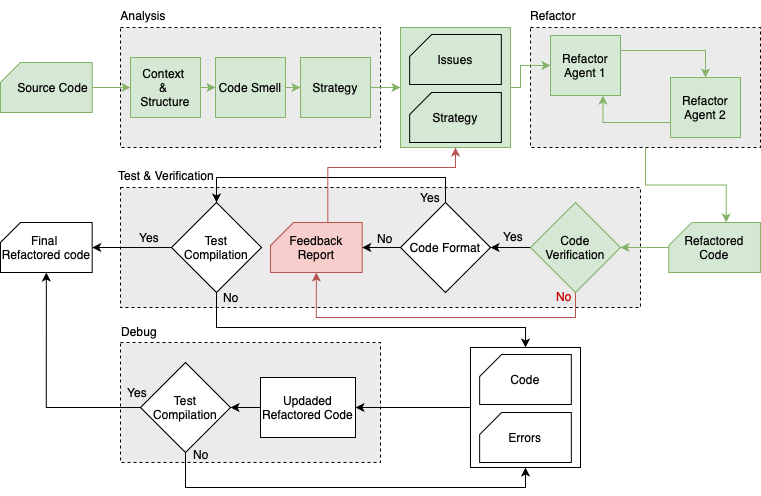

The diagram above was exported from draw.io. Its source (the exported page's mxGraphModel, read from the mxfile embedded in the PNG):
<mxGraphModel dx="1018" dy="697" grid="0" gridSize="10" guides="1" tooltips="1" connect="1" arrows="1" fold="1" page="1" pageScale="1" pageWidth="1100" pageHeight="850" background="none" math="0" shadow="0">
  <root>
    <mxCell id="0" />
    <mxCell id="1" parent="0" />
    <mxCell id="JaI9HBOPEmKjlJpJeQL_-14" value="" style="rounded=0;whiteSpace=wrap;html=1;dashed=1;fillColor=light-dark(#ebebeb, #ededed);" parent="1" vertex="1">
      <mxGeometry x="150" y="425" width="260" height="120" as="geometry" />
    </mxCell>
    <mxCell id="JaI9HBOPEmKjlJpJeQL_-3" value="" style="rounded=0;whiteSpace=wrap;html=1;dashed=1;labelBackgroundColor=#E6E6E6;labelBorderColor=none;fillColor=light-dark(#ebebeb, #272727);" parent="1" vertex="1">
      <mxGeometry x="150" y="110" width="260" height="120" as="geometry" />
    </mxCell>
    <mxCell id="JaI9HBOPEmKjlJpJeQL_-5" value="" style="rounded=0;whiteSpace=wrap;html=1;dashed=1;fillColor=light-dark(#ebebeb, #ededed);" parent="1" vertex="1">
      <mxGeometry x="560" y="110" width="230" height="120" as="geometry" />
    </mxCell>
    <mxCell id="JaI9HBOPEmKjlJpJeQL_-6" value="" style="rounded=0;whiteSpace=wrap;html=1;dashed=1;fillColor=light-dark(#ebebeb, #ededed);" parent="1" vertex="1">
      <mxGeometry x="150" y="270" width="520" height="120" as="geometry" />
    </mxCell>
    <mxCell id="JaI9HBOPEmKjlJpJeQL_-56" style="edgeStyle=orthogonalEdgeStyle;rounded=0;orthogonalLoop=1;jettySize=auto;html=1;exitX=0;exitY=0.5;exitDx=0;exitDy=0;entryX=1;entryY=0.5;entryDx=0;entryDy=0;" parent="1" source="JaI9HBOPEmKjlJpJeQL_-10" target="JaI9HBOPEmKjlJpJeQL_-31" edge="1">
      <mxGeometry relative="1" as="geometry" />
    </mxCell>
    <mxCell id="JaI9HBOPEmKjlJpJeQL_-10" value="" style="rounded=0;whiteSpace=wrap;html=1;" parent="1" vertex="1">
      <mxGeometry x="500" y="430" width="110" height="120" as="geometry" />
    </mxCell>
    <mxCell id="JaI9HBOPEmKjlJpJeQL_-33" style="edgeStyle=orthogonalEdgeStyle;rounded=0;orthogonalLoop=1;jettySize=auto;html=1;exitX=0.5;exitY=1;exitDx=0;exitDy=0;exitPerimeter=0;entryX=0;entryY=0.5;entryDx=0;entryDy=0;fillColor=#d5e8d4;strokeColor=#82b366;" parent="1" source="JaI9HBOPEmKjlJpJeQL_-11" target="JaI9HBOPEmKjlJpJeQL_-16" edge="1">
      <mxGeometry relative="1" as="geometry" />
    </mxCell>
    <mxCell id="JaI9HBOPEmKjlJpJeQL_-11" value="&amp;nbsp; &amp;nbsp; Source Code" style="shape=card;whiteSpace=wrap;html=1;direction=south;flipH=1;size=20;fillColor=#d5e8d4;strokeColor=#82b366;" parent="1" vertex="1">
      <mxGeometry x="30" y="145" width="91.67" height="50" as="geometry" />
    </mxCell>
    <mxCell id="JaI9HBOPEmKjlJpJeQL_-12" value="Code" style="shape=card;whiteSpace=wrap;html=1;direction=south;flipH=1;size=22;" parent="1" vertex="1">
      <mxGeometry x="509.15999999999997" y="437" width="91.67" height="50" as="geometry" />
    </mxCell>
    <mxCell id="JaI9HBOPEmKjlJpJeQL_-13" value="Errors" style="shape=card;whiteSpace=wrap;html=1;direction=south;flipH=1;size=22;" parent="1" vertex="1">
      <mxGeometry x="509.15999999999997" y="495" width="91.67" height="50" as="geometry" />
    </mxCell>
    <mxCell id="JaI9HBOPEmKjlJpJeQL_-15" value="Final&amp;nbsp;&lt;div&gt;Refactored code&lt;/div&gt;" style="shape=card;whiteSpace=wrap;html=1;direction=south;flipH=1;size=20;" parent="1" vertex="1">
      <mxGeometry x="30" y="305" width="91.67" height="50" as="geometry" />
    </mxCell>
    <mxCell id="JaI9HBOPEmKjlJpJeQL_-35" style="edgeStyle=orthogonalEdgeStyle;rounded=0;orthogonalLoop=1;jettySize=auto;html=1;exitX=1;exitY=0.5;exitDx=0;exitDy=0;entryX=0;entryY=0.5;entryDx=0;entryDy=0;fillColor=#d5e8d4;strokeColor=#82b366;" parent="1" source="JaI9HBOPEmKjlJpJeQL_-16" target="JaI9HBOPEmKjlJpJeQL_-18" edge="1">
      <mxGeometry relative="1" as="geometry" />
    </mxCell>
    <mxCell id="JaI9HBOPEmKjlJpJeQL_-16" value="Context&amp;nbsp;&lt;div&gt;&amp;amp;&amp;nbsp;&lt;/div&gt;&lt;div&gt;Structure&lt;/div&gt;" style="rounded=0;whiteSpace=wrap;html=1;fillColor=#d5e8d4;strokeColor=#82b366;" parent="1" vertex="1">
      <mxGeometry x="160" y="140" width="70" height="60" as="geometry" />
    </mxCell>
    <mxCell id="JaI9HBOPEmKjlJpJeQL_-17" value="Analysis" style="text;html=1;align=center;verticalAlign=middle;whiteSpace=wrap;rounded=0;" parent="1" vertex="1">
      <mxGeometry x="143" y="83" width="60" height="30" as="geometry" />
    </mxCell>
    <mxCell id="JaI9HBOPEmKjlJpJeQL_-36" style="edgeStyle=orthogonalEdgeStyle;rounded=0;orthogonalLoop=1;jettySize=auto;html=1;exitX=1;exitY=0.5;exitDx=0;exitDy=0;entryX=0;entryY=0.5;entryDx=0;entryDy=0;fillColor=#d5e8d4;strokeColor=#82b366;" parent="1" source="JaI9HBOPEmKjlJpJeQL_-18" target="JaI9HBOPEmKjlJpJeQL_-19" edge="1">
      <mxGeometry relative="1" as="geometry" />
    </mxCell>
    <mxCell id="JaI9HBOPEmKjlJpJeQL_-18" value="Code Smell" style="rounded=0;whiteSpace=wrap;html=1;fillColor=#d5e8d4;strokeColor=#82b366;" parent="1" vertex="1">
      <mxGeometry x="245" y="140" width="70" height="60" as="geometry" />
    </mxCell>
    <mxCell id="JaI9HBOPEmKjlJpJeQL_-37" style="edgeStyle=orthogonalEdgeStyle;rounded=0;orthogonalLoop=1;jettySize=auto;html=1;exitX=1;exitY=0.5;exitDx=0;exitDy=0;entryX=0;entryY=0.5;entryDx=0;entryDy=0;fillColor=#d5e8d4;strokeColor=#82b366;" parent="1" source="JaI9HBOPEmKjlJpJeQL_-19" target="JaI9HBOPEmKjlJpJeQL_-20" edge="1">
      <mxGeometry relative="1" as="geometry" />
    </mxCell>
    <mxCell id="JaI9HBOPEmKjlJpJeQL_-19" value="Strategy" style="rounded=0;whiteSpace=wrap;html=1;fillColor=#d5e8d4;strokeColor=#82b366;" parent="1" vertex="1">
      <mxGeometry x="330" y="140" width="70" height="60" as="geometry" />
    </mxCell>
    <mxCell id="JaI9HBOPEmKjlJpJeQL_-38" style="edgeStyle=orthogonalEdgeStyle;rounded=0;orthogonalLoop=1;jettySize=auto;html=1;exitX=1;exitY=0.5;exitDx=0;exitDy=0;entryX=0;entryY=0.5;entryDx=0;entryDy=0;fillColor=#d5e8d4;strokeColor=#82b366;" parent="1" source="JaI9HBOPEmKjlJpJeQL_-20" target="JaI9HBOPEmKjlJpJeQL_-23" edge="1">
      <mxGeometry relative="1" as="geometry">
        <Array as="points">
          <mxPoint x="550" y="170" />
          <mxPoint x="550" y="148" />
        </Array>
      </mxGeometry>
    </mxCell>
    <mxCell id="JaI9HBOPEmKjlJpJeQL_-20" value="" style="rounded=0;whiteSpace=wrap;html=1;fillColor=#d5e8d4;strokeColor=#82b366;" parent="1" vertex="1">
      <mxGeometry x="430" y="110" width="110" height="120" as="geometry" />
    </mxCell>
    <mxCell id="JaI9HBOPEmKjlJpJeQL_-21" value="Issues" style="shape=card;whiteSpace=wrap;html=1;direction=south;flipH=1;size=22;fillColor=#d5e8d4;strokeColor=light-dark(#000000, #446e2c);" parent="1" vertex="1">
      <mxGeometry x="439.15999999999997" y="117" width="91.67" height="50" as="geometry" />
    </mxCell>
    <mxCell id="JaI9HBOPEmKjlJpJeQL_-22" value="Strategy" style="shape=card;whiteSpace=wrap;html=1;direction=south;flipH=1;size=22;fillColor=#d5e8d4;strokeColor=light-dark(#000000, #446e2c);" parent="1" vertex="1">
      <mxGeometry x="439.15999999999997" y="175" width="91.67" height="50" as="geometry" />
    </mxCell>
    <mxCell id="JaI9HBOPEmKjlJpJeQL_-40" style="edgeStyle=orthogonalEdgeStyle;rounded=0;orthogonalLoop=1;jettySize=auto;html=1;exitX=1;exitY=0.25;exitDx=0;exitDy=0;entryX=0.5;entryY=0;entryDx=0;entryDy=0;fillColor=#d5e8d4;strokeColor=#82b366;" parent="1" source="JaI9HBOPEmKjlJpJeQL_-23" target="JaI9HBOPEmKjlJpJeQL_-25" edge="1">
      <mxGeometry relative="1" as="geometry" />
    </mxCell>
    <mxCell id="JaI9HBOPEmKjlJpJeQL_-23" value="Refactor Agent 1" style="rounded=0;whiteSpace=wrap;html=1;fillColor=#d5e8d4;strokeColor=#82b366;" parent="1" vertex="1">
      <mxGeometry x="580" y="118" width="70" height="60" as="geometry" />
    </mxCell>
    <mxCell id="JaI9HBOPEmKjlJpJeQL_-44" style="edgeStyle=orthogonalEdgeStyle;rounded=0;orthogonalLoop=1;jettySize=auto;html=1;exitX=0;exitY=0.75;exitDx=0;exitDy=0;entryX=0.75;entryY=1;entryDx=0;entryDy=0;fillColor=#d5e8d4;strokeColor=#82b366;" parent="1" source="JaI9HBOPEmKjlJpJeQL_-25" target="JaI9HBOPEmKjlJpJeQL_-23" edge="1">
      <mxGeometry relative="1" as="geometry" />
    </mxCell>
    <mxCell id="JaI9HBOPEmKjlJpJeQL_-25" value="Refactor Agent 2" style="rounded=0;whiteSpace=wrap;html=1;fillColor=#d5e8d4;strokeColor=#82b366;" parent="1" vertex="1">
      <mxGeometry x="700" y="160" width="70" height="60" as="geometry" />
    </mxCell>
    <mxCell id="JaI9HBOPEmKjlJpJeQL_-46" style="edgeStyle=orthogonalEdgeStyle;rounded=0;orthogonalLoop=1;jettySize=auto;html=1;exitX=0.5;exitY=0;exitDx=0;exitDy=0;exitPerimeter=0;entryX=1;entryY=0.5;entryDx=0;entryDy=0;fillColor=#d5e8d4;strokeColor=#82b366;" parent="1" source="JaI9HBOPEmKjlJpJeQL_-26" target="JaI9HBOPEmKjlJpJeQL_-27" edge="1">
      <mxGeometry relative="1" as="geometry" />
    </mxCell>
    <mxCell id="JaI9HBOPEmKjlJpJeQL_-26" value="Refactored Code" style="shape=card;whiteSpace=wrap;html=1;direction=south;flipH=1;size=23;fillColor=#d5e8d4;strokeColor=#82b366;" parent="1" vertex="1">
      <mxGeometry x="698.33" y="305" width="91.67" height="50" as="geometry" />
    </mxCell>
    <mxCell id="JaI9HBOPEmKjlJpJeQL_-47" style="edgeStyle=orthogonalEdgeStyle;rounded=0;orthogonalLoop=1;jettySize=auto;html=1;exitX=0;exitY=0.5;exitDx=0;exitDy=0;entryX=1;entryY=0.5;entryDx=0;entryDy=0;" parent="1" source="JaI9HBOPEmKjlJpJeQL_-27" target="JaI9HBOPEmKjlJpJeQL_-28" edge="1">
      <mxGeometry relative="1" as="geometry" />
    </mxCell>
    <mxCell id="JaI9HBOPEmKjlJpJeQL_-27" value="Code Verification" style="rhombus;whiteSpace=wrap;html=1;fillColor=#d5e8d4;strokeColor=#82b366;" parent="1" vertex="1">
      <mxGeometry x="559.9999999999999" y="285" width="90" height="90" as="geometry" />
    </mxCell>
    <mxCell id="JaI9HBOPEmKjlJpJeQL_-50" style="edgeStyle=orthogonalEdgeStyle;rounded=0;orthogonalLoop=1;jettySize=auto;html=1;exitX=0.5;exitY=0;exitDx=0;exitDy=0;entryX=0.5;entryY=0;entryDx=0;entryDy=0;" parent="1" source="JaI9HBOPEmKjlJpJeQL_-28" target="JaI9HBOPEmKjlJpJeQL_-30" edge="1">
      <mxGeometry relative="1" as="geometry">
        <Array as="points">
          <mxPoint x="475" y="260" />
          <mxPoint x="246" y="260" />
        </Array>
      </mxGeometry>
    </mxCell>
    <mxCell id="JaI9HBOPEmKjlJpJeQL_-28" value="Code Format" style="rhombus;whiteSpace=wrap;html=1;" parent="1" vertex="1">
      <mxGeometry x="430" y="285" width="90" height="90" as="geometry" />
    </mxCell>
    <mxCell id="JaI9HBOPEmKjlJpJeQL_-29" value="Feedback Report" style="shape=card;whiteSpace=wrap;html=1;direction=south;flipH=1;size=23;fillColor=#f8cecc;strokeColor=#b85450;" parent="1" vertex="1">
      <mxGeometry x="300" y="305" width="91.67" height="50" as="geometry" />
    </mxCell>
    <mxCell id="JaI9HBOPEmKjlJpJeQL_-53" style="edgeStyle=orthogonalEdgeStyle;rounded=0;orthogonalLoop=1;jettySize=auto;html=1;exitX=0.5;exitY=1;exitDx=0;exitDy=0;entryX=0.5;entryY=0;entryDx=0;entryDy=0;" parent="1" source="JaI9HBOPEmKjlJpJeQL_-30" target="JaI9HBOPEmKjlJpJeQL_-10" edge="1">
      <mxGeometry relative="1" as="geometry">
        <Array as="points">
          <mxPoint x="246" y="410" />
          <mxPoint x="555" y="410" />
        </Array>
      </mxGeometry>
    </mxCell>
    <mxCell id="JaI9HBOPEmKjlJpJeQL_-30" value="Test Compilation" style="rhombus;whiteSpace=wrap;html=1;" parent="1" vertex="1">
      <mxGeometry x="201" y="285" width="90" height="90" as="geometry" />
    </mxCell>
    <mxCell id="JaI9HBOPEmKjlJpJeQL_-57" style="edgeStyle=orthogonalEdgeStyle;rounded=0;orthogonalLoop=1;jettySize=auto;html=1;exitX=0;exitY=0.5;exitDx=0;exitDy=0;entryX=1;entryY=0.5;entryDx=0;entryDy=0;" parent="1" source="JaI9HBOPEmKjlJpJeQL_-31" target="JaI9HBOPEmKjlJpJeQL_-32" edge="1">
      <mxGeometry relative="1" as="geometry" />
    </mxCell>
    <mxCell id="JaI9HBOPEmKjlJpJeQL_-31" value="Updaded Refactored Code" style="rounded=0;whiteSpace=wrap;html=1;" parent="1" vertex="1">
      <mxGeometry x="290" y="460" width="95" height="60" as="geometry" />
    </mxCell>
    <mxCell id="JaI9HBOPEmKjlJpJeQL_-69" style="edgeStyle=orthogonalEdgeStyle;rounded=0;orthogonalLoop=1;jettySize=auto;html=1;exitX=0.5;exitY=1;exitDx=0;exitDy=0;entryX=0.5;entryY=1;entryDx=0;entryDy=0;" parent="1" source="JaI9HBOPEmKjlJpJeQL_-32" target="JaI9HBOPEmKjlJpJeQL_-10" edge="1">
      <mxGeometry relative="1" as="geometry">
        <Array as="points">
          <mxPoint x="215" y="570" />
          <mxPoint x="555" y="570" />
        </Array>
      </mxGeometry>
    </mxCell>
    <mxCell id="JaI9HBOPEmKjlJpJeQL_-32" value="Test Compilation" style="rhombus;whiteSpace=wrap;html=1;" parent="1" vertex="1">
      <mxGeometry x="170" y="445" width="90" height="90" as="geometry" />
    </mxCell>
    <mxCell id="JaI9HBOPEmKjlJpJeQL_-45" style="edgeStyle=orthogonalEdgeStyle;rounded=0;orthogonalLoop=1;jettySize=auto;html=1;exitX=0.5;exitY=1;exitDx=0;exitDy=0;entryX=0;entryY=0;entryDx=0;entryDy=57.335;entryPerimeter=0;fillColor=#d5e8d4;strokeColor=#82b366;" parent="1" source="JaI9HBOPEmKjlJpJeQL_-5" target="JaI9HBOPEmKjlJpJeQL_-26" edge="1">
      <mxGeometry relative="1" as="geometry" />
    </mxCell>
    <mxCell id="JaI9HBOPEmKjlJpJeQL_-48" style="edgeStyle=orthogonalEdgeStyle;rounded=0;orthogonalLoop=1;jettySize=auto;html=1;exitX=0;exitY=0.5;exitDx=0;exitDy=0;entryX=0.5;entryY=1;entryDx=0;entryDy=0;entryPerimeter=0;" parent="1" source="JaI9HBOPEmKjlJpJeQL_-28" target="JaI9HBOPEmKjlJpJeQL_-29" edge="1">
      <mxGeometry relative="1" as="geometry" />
    </mxCell>
    <mxCell id="JaI9HBOPEmKjlJpJeQL_-49" style="edgeStyle=orthogonalEdgeStyle;rounded=0;orthogonalLoop=1;jettySize=auto;html=1;exitX=0.5;exitY=1;exitDx=0;exitDy=0;entryX=1;entryY=0.5;entryDx=0;entryDy=0;entryPerimeter=0;fillColor=#f8cecc;strokeColor=#b85450;" parent="1" source="JaI9HBOPEmKjlJpJeQL_-27" target="JaI9HBOPEmKjlJpJeQL_-29" edge="1">
      <mxGeometry relative="1" as="geometry">
        <Array as="points">
          <mxPoint x="605" y="400" />
          <mxPoint x="346" y="400" />
        </Array>
      </mxGeometry>
    </mxCell>
    <mxCell id="JaI9HBOPEmKjlJpJeQL_-51" style="edgeStyle=orthogonalEdgeStyle;rounded=0;orthogonalLoop=1;jettySize=auto;html=1;exitX=0;exitY=0;exitDx=0;exitDy=57.335;exitPerimeter=0;entryX=0.5;entryY=1;entryDx=0;entryDy=0;fillColor=#f8cecc;strokeColor=#b85450;" parent="1" source="JaI9HBOPEmKjlJpJeQL_-29" target="JaI9HBOPEmKjlJpJeQL_-20" edge="1">
      <mxGeometry relative="1" as="geometry">
        <mxPoint x="485" y="240" as="targetPoint" />
        <Array as="points">
          <mxPoint x="357" y="250" />
          <mxPoint x="485" y="250" />
        </Array>
      </mxGeometry>
    </mxCell>
    <mxCell id="JaI9HBOPEmKjlJpJeQL_-52" style="edgeStyle=orthogonalEdgeStyle;rounded=0;orthogonalLoop=1;jettySize=auto;html=1;exitX=0;exitY=0.5;exitDx=0;exitDy=0;entryX=0.5;entryY=1;entryDx=0;entryDy=0;entryPerimeter=0;" parent="1" source="JaI9HBOPEmKjlJpJeQL_-30" target="JaI9HBOPEmKjlJpJeQL_-15" edge="1">
      <mxGeometry relative="1" as="geometry" />
    </mxCell>
    <mxCell id="JaI9HBOPEmKjlJpJeQL_-58" style="edgeStyle=orthogonalEdgeStyle;rounded=0;orthogonalLoop=1;jettySize=auto;html=1;exitX=0;exitY=0.5;exitDx=0;exitDy=0;entryX=1;entryY=0.5;entryDx=0;entryDy=0;entryPerimeter=0;" parent="1" source="JaI9HBOPEmKjlJpJeQL_-32" target="JaI9HBOPEmKjlJpJeQL_-15" edge="1">
      <mxGeometry relative="1" as="geometry" />
    </mxCell>
    <mxCell id="JaI9HBOPEmKjlJpJeQL_-59" value="Refactor" style="text;html=1;align=center;verticalAlign=middle;whiteSpace=wrap;rounded=0;" parent="1" vertex="1">
      <mxGeometry x="553" y="83" width="60" height="30" as="geometry" />
    </mxCell>
    <mxCell id="JaI9HBOPEmKjlJpJeQL_-60" value="Test &amp;amp; Verification" style="text;html=1;align=center;verticalAlign=middle;whiteSpace=wrap;rounded=0;" parent="1" vertex="1">
      <mxGeometry x="141" y="243" width="110" height="30" as="geometry" />
    </mxCell>
    <mxCell id="JaI9HBOPEmKjlJpJeQL_-61" value="Debug" style="text;html=1;align=center;verticalAlign=middle;whiteSpace=wrap;rounded=0;" parent="1" vertex="1">
      <mxGeometry x="139" y="399" width="60" height="30" as="geometry" />
    </mxCell>
    <mxCell id="JaI9HBOPEmKjlJpJeQL_-62" value="Yes" style="text;html=1;align=center;verticalAlign=middle;whiteSpace=wrap;rounded=0;" parent="1" vertex="1">
      <mxGeometry x="513" y="310" width="60" height="18" as="geometry" />
    </mxCell>
    <mxCell id="JaI9HBOPEmKjlJpJeQL_-63" value="Yes" style="text;html=1;align=center;verticalAlign=middle;whiteSpace=wrap;rounded=0;" parent="1" vertex="1">
      <mxGeometry x="430" y="265" width="60" height="30" as="geometry" />
    </mxCell>
    <mxCell id="JaI9HBOPEmKjlJpJeQL_-64" value="No" style="text;html=1;align=center;verticalAlign=middle;whiteSpace=wrap;rounded=0;fontColor=#CC0000;" parent="1" vertex="1">
      <mxGeometry x="564" y="364" width="60" height="30" as="geometry" />
    </mxCell>
    <mxCell id="JaI9HBOPEmKjlJpJeQL_-65" value="No" style="text;html=1;align=center;verticalAlign=middle;whiteSpace=wrap;rounded=0;" parent="1" vertex="1">
      <mxGeometry x="385" y="306" width="60" height="30" as="geometry" />
    </mxCell>
    <mxCell id="JaI9HBOPEmKjlJpJeQL_-66" value="Yes" style="text;html=1;align=center;verticalAlign=middle;whiteSpace=wrap;rounded=0;" parent="1" vertex="1">
      <mxGeometry x="149" y="305" width="60" height="30" as="geometry" />
    </mxCell>
    <mxCell id="JaI9HBOPEmKjlJpJeQL_-67" value="No" style="text;html=1;align=center;verticalAlign=middle;whiteSpace=wrap;rounded=0;" parent="1" vertex="1">
      <mxGeometry x="231" y="365" width="60" height="30" as="geometry" />
    </mxCell>
    <mxCell id="JaI9HBOPEmKjlJpJeQL_-68" value="No" style="text;html=1;align=center;verticalAlign=middle;whiteSpace=wrap;rounded=0;" parent="1" vertex="1">
      <mxGeometry x="201" y="522" width="60" height="30" as="geometry" />
    </mxCell>
    <mxCell id="JaI9HBOPEmKjlJpJeQL_-70" value="Yes" style="text;html=1;align=center;verticalAlign=middle;whiteSpace=wrap;rounded=0;" parent="1" vertex="1">
      <mxGeometry x="137" y="460" width="60" height="30" as="geometry" />
    </mxCell>
  </root>
</mxGraphModel>